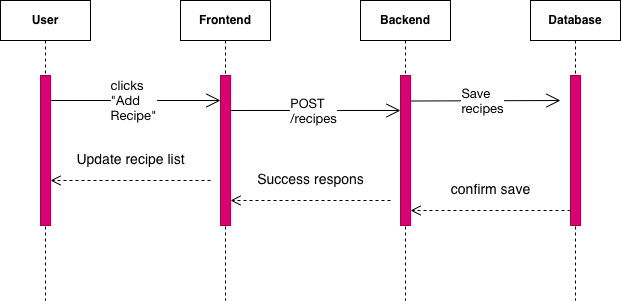

The diagram above was exported from draw.io. Its source (the exported page's mxGraphModel, read from the mxfile embedded in the PNG):
<mxGraphModel dx="946" dy="583" grid="1" gridSize="10" guides="1" tooltips="1" connect="1" arrows="1" fold="1" page="1" pageScale="1" pageWidth="827" pageHeight="1169" math="0" shadow="0">
  <root>
    <mxCell id="0" />
    <mxCell id="1" parent="0" />
    <mxCell id="N9y04RRN-agfj9OuoQHn-19" edge="1" parent="1" style="endArrow=open;endFill=1;endSize=12;html=1;rounded=0;" value="">
      <mxGeometry relative="1" width="160" as="geometry">
        <Array as="points" />
        <mxPoint x="80" y="250" as="sourcePoint" />
        <mxPoint x="250" y="250" as="targetPoint" />
      </mxGeometry>
    </mxCell>
    <mxCell id="N9y04RRN-agfj9OuoQHn-21" connectable="0" parent="N9y04RRN-agfj9OuoQHn-19" style="edgeLabel;html=1;align=center;verticalAlign=middle;resizable=0;points=[];" value="&lt;p class=&quot;p1&quot; style=&quot;margin: 0px; font-variant-numeric: normal; font-variant-east-asian: normal; font-variant-alternates: normal; font-size-adjust: none; font-kerning: auto; font-optical-sizing: auto; font-feature-settings: normal; font-variation-settings: normal; font-variant-position: normal; font-variant-emoji: normal; font-stretch: normal; font-size: 13px; line-height: normal; font-family: &amp;quot;Helvetica Neue&amp;quot;; text-align: start; text-wrap-mode: wrap;&quot;&gt;clicks &quot;Add Recipe&quot;&lt;/p&gt;" vertex="1">
      <mxGeometry relative="1" x="-0.0375" y="1" as="geometry">
        <mxPoint as="offset" />
      </mxGeometry>
    </mxCell>
    <mxCell id="N9y04RRN-agfj9OuoQHn-23" parent="1" style="shape=umlLifeline;perimeter=lifelinePerimeter;whiteSpace=wrap;html=1;container=1;dropTarget=0;collapsible=0;recursiveResize=0;outlineConnect=0;portConstraint=eastwest;newEdgeStyle={&quot;curved&quot;:0,&quot;rounded&quot;:0};" value="&lt;b&gt;Frontend&lt;/b&gt;" vertex="1">
      <mxGeometry height="300" width="90" x="210" y="150" as="geometry" />
    </mxCell>
    <mxCell id="N9y04RRN-agfj9OuoQHn-24" parent="N9y04RRN-agfj9OuoQHn-23" style="html=1;points=[[0,0,0,0,5],[0,1,0,0,-5],[1,0,0,0,5],[1,1,0,0,-5]];perimeter=orthogonalPerimeter;outlineConnect=0;targetShapes=umlLifeline;portConstraint=eastwest;newEdgeStyle={&quot;curved&quot;:0,&quot;rounded&quot;:0};fillColor=#d80073;strokeColor=#A50040;fontColor=#ffffff;" value="" vertex="1">
      <mxGeometry height="150" width="10" x="40" y="75" as="geometry" />
    </mxCell>
    <mxCell id="N9y04RRN-agfj9OuoQHn-25" edge="1" parent="1" style="endArrow=open;endFill=1;endSize=12;html=1;rounded=0;" value="">
      <mxGeometry relative="1" width="160" as="geometry">
        <Array as="points" />
        <mxPoint x="260" y="260" as="sourcePoint" />
        <mxPoint x="430" y="260" as="targetPoint" />
      </mxGeometry>
    </mxCell>
    <mxCell id="N9y04RRN-agfj9OuoQHn-26" connectable="0" parent="N9y04RRN-agfj9OuoQHn-25" style="edgeLabel;html=1;align=center;verticalAlign=middle;resizable=0;points=[];" value="&lt;p class=&quot;p1&quot; style=&quot;margin: 0px; font-variant-numeric: normal; font-variant-east-asian: normal; font-variant-alternates: normal; font-size-adjust: none; font-kerning: auto; font-optical-sizing: auto; font-feature-settings: normal; font-variation-settings: normal; font-variant-position: normal; font-variant-emoji: normal; font-stretch: normal; font-size: 13px; line-height: normal; font-family: &amp;quot;Helvetica Neue&amp;quot;; text-align: start; text-wrap-mode: wrap;&quot;&gt;POST /recipes&lt;/p&gt;" vertex="1">
      <mxGeometry relative="1" x="-0.0375" y="1" as="geometry">
        <mxPoint as="offset" />
      </mxGeometry>
    </mxCell>
    <mxCell id="N9y04RRN-agfj9OuoQHn-27" parent="1" style="shape=umlLifeline;perimeter=lifelinePerimeter;whiteSpace=wrap;html=1;container=1;dropTarget=0;collapsible=0;recursiveResize=0;outlineConnect=0;portConstraint=eastwest;newEdgeStyle={&quot;curved&quot;:0,&quot;rounded&quot;:0};" value="&lt;b&gt;Backend&lt;/b&gt;" vertex="1">
      <mxGeometry height="300" width="90" x="390" y="150" as="geometry" />
    </mxCell>
    <mxCell id="N9y04RRN-agfj9OuoQHn-28" parent="N9y04RRN-agfj9OuoQHn-27" style="html=1;points=[[0,0,0,0,5],[0,1,0,0,-5],[1,0,0,0,5],[1,1,0,0,-5]];perimeter=orthogonalPerimeter;outlineConnect=0;targetShapes=umlLifeline;portConstraint=eastwest;newEdgeStyle={&quot;curved&quot;:0,&quot;rounded&quot;:0};fillColor=#d80073;strokeColor=#A50040;fontColor=#ffffff;" value="" vertex="1">
      <mxGeometry height="150" width="10" x="40" y="75" as="geometry" />
    </mxCell>
    <mxCell id="N9y04RRN-agfj9OuoQHn-29" parent="1" style="shape=umlLifeline;perimeter=lifelinePerimeter;whiteSpace=wrap;html=1;container=1;dropTarget=0;collapsible=0;recursiveResize=0;outlineConnect=0;portConstraint=eastwest;newEdgeStyle={&quot;curved&quot;:0,&quot;rounded&quot;:0};" value="&lt;b&gt;Database&lt;/b&gt;" vertex="1">
      <mxGeometry height="300" width="90" x="560" y="150" as="geometry" />
    </mxCell>
    <mxCell id="N9y04RRN-agfj9OuoQHn-30" parent="N9y04RRN-agfj9OuoQHn-29" style="html=1;points=[[0,0,0,0,5],[0,1,0,0,-5],[1,0,0,0,5],[1,1,0,0,-5]];perimeter=orthogonalPerimeter;outlineConnect=0;targetShapes=umlLifeline;portConstraint=eastwest;newEdgeStyle={&quot;curved&quot;:0,&quot;rounded&quot;:0};fillColor=#d80073;strokeColor=#A50040;fontColor=#ffffff;" value="" vertex="1">
      <mxGeometry height="150" width="10" x="40" y="75" as="geometry" />
    </mxCell>
    <mxCell id="N9y04RRN-agfj9OuoQHn-32" edge="1" parent="1" style="endArrow=open;endFill=1;endSize=12;html=1;rounded=0;" value="">
      <mxGeometry relative="1" width="160" as="geometry">
        <Array as="points" />
        <mxPoint x="440" y="250.5" as="sourcePoint" />
        <mxPoint x="590" y="250" as="targetPoint" />
      </mxGeometry>
    </mxCell>
    <mxCell id="N9y04RRN-agfj9OuoQHn-33" connectable="0" parent="N9y04RRN-agfj9OuoQHn-32" style="edgeLabel;html=1;align=center;verticalAlign=middle;resizable=0;points=[];" value="&lt;p class=&quot;p1&quot; style=&quot;margin: 0px; font-variant-numeric: normal; font-variant-east-asian: normal; font-variant-alternates: normal; font-size-adjust: none; font-kerning: auto; font-optical-sizing: auto; font-feature-settings: normal; font-variation-settings: normal; font-variant-position: normal; font-variant-emoji: normal; font-stretch: normal; font-size: 13px; line-height: normal; font-family: &amp;quot;Helvetica Neue&amp;quot;; text-align: start; text-wrap-mode: wrap;&quot;&gt;Save recipes&lt;/p&gt;" vertex="1">
      <mxGeometry relative="1" x="-0.0375" y="1" as="geometry">
        <mxPoint as="offset" />
      </mxGeometry>
    </mxCell>
    <mxCell id="N9y04RRN-agfj9OuoQHn-41" edge="1" parent="1" style="html=1;verticalAlign=bottom;endArrow=open;dashed=1;endSize=8;curved=0;rounded=0;" value="&lt;font style=&quot;font-size: 14px;&quot;&gt;confirm save&lt;/font&gt;">
      <mxGeometry relative="1" y="-10" as="geometry">
        <mxPoint as="offset" />
        <mxPoint x="600" y="360" as="sourcePoint" />
        <mxPoint x="440" y="360" as="targetPoint" />
      </mxGeometry>
    </mxCell>
    <mxCell id="N9y04RRN-agfj9OuoQHn-44" edge="1" parent="1" style="html=1;verticalAlign=bottom;endArrow=open;dashed=1;endSize=8;curved=0;rounded=0;" value="&lt;font style=&quot;font-size: 14px;&quot;&gt;Success respons&lt;/font&gt;">
      <mxGeometry relative="1" y="-10" as="geometry">
        <mxPoint as="offset" />
        <mxPoint x="420" y="350" as="sourcePoint" />
        <mxPoint x="260" y="350" as="targetPoint" />
      </mxGeometry>
    </mxCell>
    <mxCell id="N9y04RRN-agfj9OuoQHn-45" edge="1" parent="1" style="html=1;verticalAlign=bottom;endArrow=open;dashed=1;endSize=8;curved=0;rounded=0;" value="&lt;font style=&quot;font-size: 14px;&quot;&gt;Update recipe list&lt;/font&gt;">
      <mxGeometry relative="1" y="-10" as="geometry">
        <mxPoint as="offset" />
        <mxPoint x="240" y="330" as="sourcePoint" />
        <mxPoint x="80" y="330" as="targetPoint" />
      </mxGeometry>
    </mxCell>
    <mxCell id="R_vqO_c-hN-omauTgvQt-1" parent="1" style="shape=umlLifeline;perimeter=lifelinePerimeter;whiteSpace=wrap;html=1;container=1;dropTarget=0;collapsible=0;recursiveResize=0;outlineConnect=0;portConstraint=eastwest;newEdgeStyle={&quot;curved&quot;:0,&quot;rounded&quot;:0};" value="&lt;b&gt;User&lt;/b&gt;" vertex="1">
      <mxGeometry height="300" width="90" x="30" y="150" as="geometry" />
    </mxCell>
    <mxCell id="R_vqO_c-hN-omauTgvQt-2" parent="R_vqO_c-hN-omauTgvQt-1" style="html=1;points=[[0,0,0,0,5],[0,1,0,0,-5],[1,0,0,0,5],[1,1,0,0,-5]];perimeter=orthogonalPerimeter;outlineConnect=0;targetShapes=umlLifeline;portConstraint=eastwest;newEdgeStyle={&quot;curved&quot;:0,&quot;rounded&quot;:0};fillColor=#d80073;strokeColor=#A50040;fontColor=#ffffff;" value="" vertex="1">
      <mxGeometry height="150" width="10" x="40" y="75" as="geometry" />
    </mxCell>
  </root>
</mxGraphModel>